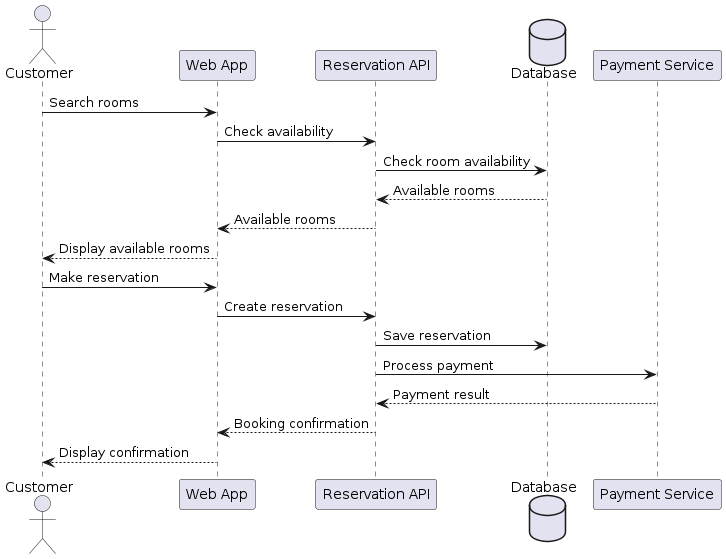

The diagram above was rendered by PlantUML. Its source (embedded in the PNG):
@startuml

actor Customer
participant "Web App" as App
participant "Reservation API" as API
database Database as DB
participant "Payment Service" as Payment

Customer -> App: Search rooms
App -> API: Check availability
API -> DB: Check room availability
DB --> API: Available rooms
API --> App: Available rooms
App --> Customer: Display available rooms

Customer -> App: Make reservation
App -> API: Create reservation
API -> DB: Save reservation

API -> Payment: Process payment
Payment --> API: Payment result

API --> App: Booking confirmation
App --> Customer: Display confirmation

@enduml